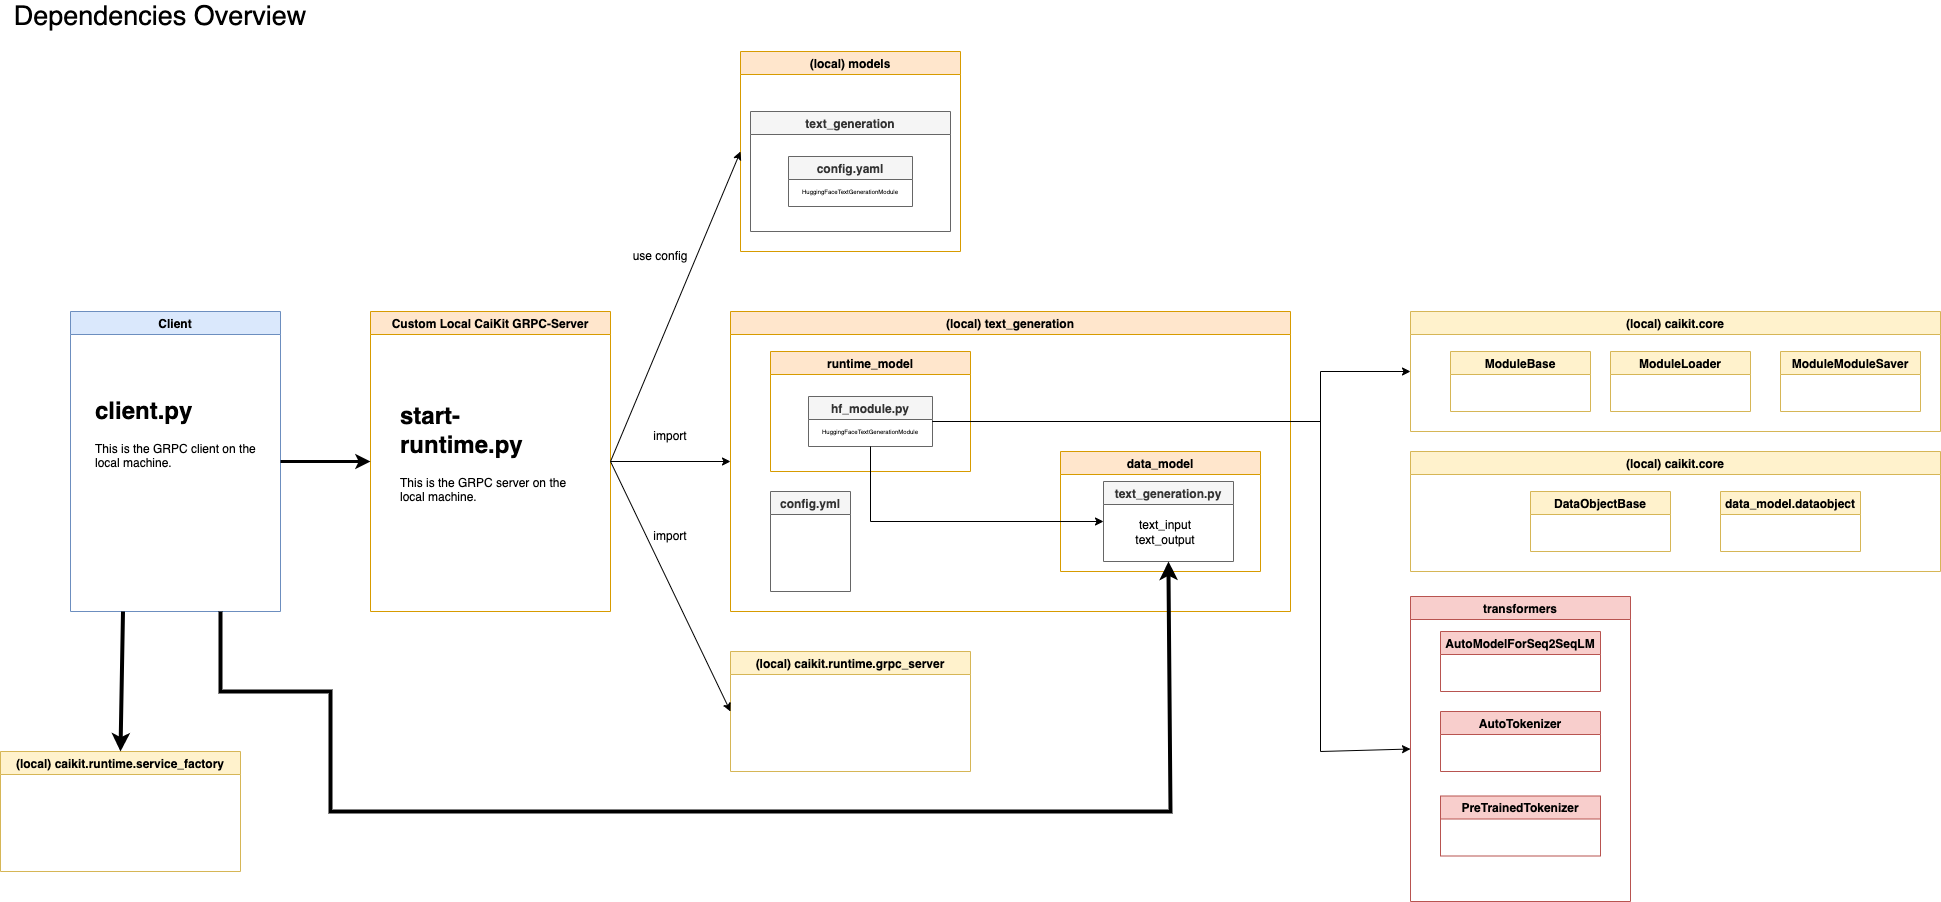

The diagram above was exported from draw.io. Its source (the exported page's mxGraphModel, read from the mxfile embedded in the PNG):
<mxGraphModel dx="1106" dy="2009" grid="1" gridSize="10" guides="1" tooltips="1" connect="1" arrows="1" fold="1" page="1" pageScale="1" pageWidth="827" pageHeight="1169" math="0" shadow="0">
  <root>
    <mxCell id="EjklW1IlAXdw-oUFECds-0" />
    <mxCell id="EjklW1IlAXdw-oUFECds-1" parent="EjklW1IlAXdw-oUFECds-0" />
    <mxCell id="EjklW1IlAXdw-oUFECds-2" value="Client" style="swimlane;fillColor=#dae8fc;strokeColor=#6c8ebf;" parent="EjklW1IlAXdw-oUFECds-1" vertex="1">
      <mxGeometry x="100" y="100" width="210" height="300" as="geometry" />
    </mxCell>
    <mxCell id="LKINytV3b7-0UIFgtkV--1" value="&lt;h1&gt;client.py&lt;/h1&gt;&lt;p&gt;This is the GRPC client on the local machine.&lt;/p&gt;" style="text;html=1;strokeColor=none;fillColor=none;spacing=5;spacingTop=-20;whiteSpace=wrap;overflow=hidden;rounded=0;" vertex="1" parent="EjklW1IlAXdw-oUFECds-2">
      <mxGeometry x="20" y="80" width="190" height="120" as="geometry" />
    </mxCell>
    <mxCell id="EjklW1IlAXdw-oUFECds-4" value="Custom Local CaiKit GRPC-Server" style="swimlane;fillColor=#ffe6cc;strokeColor=#d79b00;" parent="EjklW1IlAXdw-oUFECds-1" vertex="1">
      <mxGeometry x="400" y="100" width="240" height="300" as="geometry" />
    </mxCell>
    <mxCell id="LKINytV3b7-0UIFgtkV--0" value="&lt;h1&gt;start-runtime.py&lt;/h1&gt;&lt;p&gt;This is the GRPC server on the local machine.&lt;/p&gt;" style="text;html=1;strokeColor=none;fillColor=none;spacing=5;spacingTop=-20;whiteSpace=wrap;overflow=hidden;rounded=0;" vertex="1" parent="EjklW1IlAXdw-oUFECds-4">
      <mxGeometry x="25" y="85" width="190" height="120" as="geometry" />
    </mxCell>
    <mxCell id="EjklW1IlAXdw-oUFECds-5" value="(local) text_generation" style="swimlane;fillColor=#ffe6cc;strokeColor=#d79b00;" parent="EjklW1IlAXdw-oUFECds-1" vertex="1">
      <mxGeometry x="760" y="100" width="560" height="300" as="geometry" />
    </mxCell>
    <mxCell id="EjklW1IlAXdw-oUFECds-11" value="data_model" style="swimlane;fillColor=#ffe6cc;strokeColor=#d79b00;" parent="EjklW1IlAXdw-oUFECds-5" vertex="1">
      <mxGeometry x="330" y="140" width="200" height="120" as="geometry" />
    </mxCell>
    <mxCell id="EjklW1IlAXdw-oUFECds-15" value="text_generation.py" style="swimlane;fillColor=#f5f5f5;fontColor=#333333;strokeColor=#666666;" parent="EjklW1IlAXdw-oUFECds-11" vertex="1">
      <mxGeometry x="43" y="30" width="130" height="80" as="geometry" />
    </mxCell>
    <mxCell id="EjklW1IlAXdw-oUFECds-17" value="text_input&lt;br&gt;text_output" style="text;html=1;strokeColor=none;fillColor=none;align=center;verticalAlign=middle;whiteSpace=wrap;rounded=0;" parent="EjklW1IlAXdw-oUFECds-15" vertex="1">
      <mxGeometry x="32" y="36" width="60" height="30" as="geometry" />
    </mxCell>
    <mxCell id="EjklW1IlAXdw-oUFECds-14" value="runtime_model" style="swimlane;startSize=23;fillColor=#ffe6cc;strokeColor=#d79b00;" parent="EjklW1IlAXdw-oUFECds-5" vertex="1">
      <mxGeometry x="40" y="40" width="200" height="120" as="geometry" />
    </mxCell>
    <mxCell id="EjklW1IlAXdw-oUFECds-16" value="hf_module.py" style="swimlane;fillColor=#f5f5f5;fontColor=#333333;strokeColor=#666666;" parent="EjklW1IlAXdw-oUFECds-14" vertex="1">
      <mxGeometry x="38" y="45" width="124" height="50" as="geometry" />
    </mxCell>
    <mxCell id="EjklW1IlAXdw-oUFECds-46" value="HuggingFaceTextGenerationModule" style="text;html=1;strokeColor=none;fillColor=none;align=center;verticalAlign=middle;whiteSpace=wrap;rounded=0;fontColor=#000000;fontSize=6;" parent="EjklW1IlAXdw-oUFECds-16" vertex="1">
      <mxGeometry x="7" y="25" width="110" height="20" as="geometry" />
    </mxCell>
    <mxCell id="EjklW1IlAXdw-oUFECds-18" value="" style="endArrow=classic;html=1;rounded=0;exitX=0.5;exitY=1;exitDx=0;exitDy=0;entryX=0;entryY=0.5;entryDx=0;entryDy=0;" parent="EjklW1IlAXdw-oUFECds-5" source="EjklW1IlAXdw-oUFECds-16" target="EjklW1IlAXdw-oUFECds-15" edge="1">
      <mxGeometry width="50" height="50" relative="1" as="geometry">
        <mxPoint x="240" y="290" as="sourcePoint" />
        <mxPoint x="290" y="240" as="targetPoint" />
        <Array as="points">
          <mxPoint x="140" y="210" />
        </Array>
      </mxGeometry>
    </mxCell>
    <mxCell id="EjklW1IlAXdw-oUFECds-31" value="config.yml" style="swimlane;fillColor=#f5f5f5;fontColor=#333333;strokeColor=#666666;" parent="EjklW1IlAXdw-oUFECds-5" vertex="1">
      <mxGeometry x="40" y="180" width="80" height="100" as="geometry" />
    </mxCell>
    <mxCell id="EjklW1IlAXdw-oUFECds-6" value="(local) caikit.runtime.grpc_server" style="swimlane;fillColor=#fff2cc;strokeColor=#d6b656;" parent="EjklW1IlAXdw-oUFECds-1" vertex="1">
      <mxGeometry x="760" y="440" width="240" height="120" as="geometry" />
    </mxCell>
    <mxCell id="EjklW1IlAXdw-oUFECds-7" value="" style="endArrow=classic;html=1;rounded=0;exitX=1;exitY=0.5;exitDx=0;exitDy=0;entryX=0;entryY=0.5;entryDx=0;entryDy=0;" parent="EjklW1IlAXdw-oUFECds-1" source="EjklW1IlAXdw-oUFECds-4" target="EjklW1IlAXdw-oUFECds-6" edge="1">
      <mxGeometry width="50" height="50" relative="1" as="geometry">
        <mxPoint x="730" y="390" as="sourcePoint" />
        <mxPoint x="780" y="340" as="targetPoint" />
      </mxGeometry>
    </mxCell>
    <mxCell id="EjklW1IlAXdw-oUFECds-8" value="" style="endArrow=classic;html=1;rounded=0;exitX=1;exitY=0.5;exitDx=0;exitDy=0;entryX=0;entryY=0.5;entryDx=0;entryDy=0;" parent="EjklW1IlAXdw-oUFECds-1" source="EjklW1IlAXdw-oUFECds-4" target="EjklW1IlAXdw-oUFECds-5" edge="1">
      <mxGeometry width="50" height="50" relative="1" as="geometry">
        <mxPoint x="730" y="390" as="sourcePoint" />
        <mxPoint x="780" y="340" as="targetPoint" />
      </mxGeometry>
    </mxCell>
    <mxCell id="EjklW1IlAXdw-oUFECds-9" value="import" style="text;html=1;strokeColor=none;fillColor=none;align=center;verticalAlign=middle;whiteSpace=wrap;rounded=0;" parent="EjklW1IlAXdw-oUFECds-1" vertex="1">
      <mxGeometry x="670" y="210" width="60" height="30" as="geometry" />
    </mxCell>
    <mxCell id="EjklW1IlAXdw-oUFECds-10" value="import" style="text;html=1;strokeColor=none;fillColor=none;align=center;verticalAlign=middle;whiteSpace=wrap;rounded=0;" parent="EjklW1IlAXdw-oUFECds-1" vertex="1">
      <mxGeometry x="670" y="310" width="60" height="30" as="geometry" />
    </mxCell>
    <mxCell id="EjklW1IlAXdw-oUFECds-22" value="(local) caikit.core" style="swimlane;fillColor=#fff2cc;strokeColor=#d6b656;" parent="EjklW1IlAXdw-oUFECds-1" vertex="1">
      <mxGeometry x="1440" y="100" width="530" height="120" as="geometry" />
    </mxCell>
    <mxCell id="EjklW1IlAXdw-oUFECds-19" value="ModuleBase" style="swimlane;fillColor=#fff2cc;strokeColor=#d6b656;" parent="EjklW1IlAXdw-oUFECds-22" vertex="1">
      <mxGeometry x="40" y="40" width="140" height="60" as="geometry" />
    </mxCell>
    <mxCell id="EjklW1IlAXdw-oUFECds-20" value="ModuleLoader" style="swimlane;fillColor=#fff2cc;strokeColor=#d6b656;" parent="EjklW1IlAXdw-oUFECds-22" vertex="1">
      <mxGeometry x="200" y="40" width="140" height="60" as="geometry" />
    </mxCell>
    <mxCell id="EjklW1IlAXdw-oUFECds-21" value="ModuleModuleSaver" style="swimlane;startSize=23;fillColor=#fff2cc;strokeColor=#d6b656;" parent="EjklW1IlAXdw-oUFECds-22" vertex="1">
      <mxGeometry x="370" y="40" width="140" height="60" as="geometry" />
    </mxCell>
    <mxCell id="EjklW1IlAXdw-oUFECds-23" value="" style="endArrow=classic;html=1;rounded=0;exitX=1;exitY=0.5;exitDx=0;exitDy=0;entryX=0;entryY=0.5;entryDx=0;entryDy=0;" parent="EjklW1IlAXdw-oUFECds-1" source="EjklW1IlAXdw-oUFECds-16" target="EjklW1IlAXdw-oUFECds-22" edge="1">
      <mxGeometry width="50" height="50" relative="1" as="geometry">
        <mxPoint x="1250" y="260" as="sourcePoint" />
        <mxPoint x="1300" y="210" as="targetPoint" />
        <Array as="points">
          <mxPoint x="1350" y="210" />
          <mxPoint x="1350" y="160" />
        </Array>
      </mxGeometry>
    </mxCell>
    <mxCell id="EjklW1IlAXdw-oUFECds-24" value="transformers" style="swimlane;fillColor=#f8cecc;strokeColor=#b85450;" parent="EjklW1IlAXdw-oUFECds-1" vertex="1">
      <mxGeometry x="1440" y="385" width="220" height="305" as="geometry" />
    </mxCell>
    <mxCell id="EjklW1IlAXdw-oUFECds-25" value="AutoModelForSeq2SeqLM" style="swimlane;fillColor=#f8cecc;strokeColor=#b85450;" parent="EjklW1IlAXdw-oUFECds-24" vertex="1">
      <mxGeometry x="30" y="35" width="160" height="60" as="geometry" />
    </mxCell>
    <mxCell id="EjklW1IlAXdw-oUFECds-28" value="AutoTokenizer" style="swimlane;fillColor=#f8cecc;strokeColor=#b85450;" parent="EjklW1IlAXdw-oUFECds-24" vertex="1">
      <mxGeometry x="30" y="115" width="160" height="60" as="geometry" />
    </mxCell>
    <mxCell id="EjklW1IlAXdw-oUFECds-29" value="PreTrainedTokenizer" style="swimlane;fillColor=#f8cecc;strokeColor=#b85450;" parent="EjklW1IlAXdw-oUFECds-24" vertex="1">
      <mxGeometry x="30" y="199.5" width="160" height="60" as="geometry" />
    </mxCell>
    <mxCell id="EjklW1IlAXdw-oUFECds-30" value="" style="endArrow=classic;html=1;rounded=0;exitX=1;exitY=0.5;exitDx=0;exitDy=0;entryX=0;entryY=0.5;entryDx=0;entryDy=0;" parent="EjklW1IlAXdw-oUFECds-1" source="EjklW1IlAXdw-oUFECds-16" target="EjklW1IlAXdw-oUFECds-24" edge="1">
      <mxGeometry width="50" height="50" relative="1" as="geometry">
        <mxPoint x="972" y="220" as="sourcePoint" />
        <mxPoint x="1450" y="240" as="targetPoint" />
        <Array as="points">
          <mxPoint x="1350" y="210" />
          <mxPoint x="1350" y="170" />
          <mxPoint x="1350" y="540" />
        </Array>
      </mxGeometry>
    </mxCell>
    <mxCell id="EjklW1IlAXdw-oUFECds-32" value="(local) caikit.core" style="swimlane;fillColor=#fff2cc;strokeColor=#d6b656;" parent="EjklW1IlAXdw-oUFECds-1" vertex="1">
      <mxGeometry x="1440" y="240" width="530" height="120" as="geometry" />
    </mxCell>
    <mxCell id="EjklW1IlAXdw-oUFECds-33" value="DataObjectBase" style="swimlane;fillColor=#fff2cc;strokeColor=#d6b656;" parent="EjklW1IlAXdw-oUFECds-32" vertex="1">
      <mxGeometry x="120" y="40" width="140" height="60" as="geometry" />
    </mxCell>
    <mxCell id="EjklW1IlAXdw-oUFECds-34" value="data_model.dataobject" style="swimlane;fillColor=#fff2cc;strokeColor=#d6b656;" parent="EjklW1IlAXdw-oUFECds-32" vertex="1">
      <mxGeometry x="310" y="40" width="140" height="60" as="geometry" />
    </mxCell>
    <mxCell id="EjklW1IlAXdw-oUFECds-36" value="(local) caikit.runtime.service_factory" style="swimlane;fillColor=#fff2cc;strokeColor=#d6b656;" parent="EjklW1IlAXdw-oUFECds-1" vertex="1">
      <mxGeometry x="30" y="540" width="240" height="120" as="geometry" />
    </mxCell>
    <mxCell id="EjklW1IlAXdw-oUFECds-37" value="" style="endArrow=classic;html=1;rounded=0;exitX=1;exitY=0.5;exitDx=0;exitDy=0;entryX=0;entryY=0.5;entryDx=0;entryDy=0;strokeWidth=3;" parent="EjklW1IlAXdw-oUFECds-1" source="EjklW1IlAXdw-oUFECds-2" target="EjklW1IlAXdw-oUFECds-4" edge="1">
      <mxGeometry width="50" height="50" relative="1" as="geometry">
        <mxPoint x="130" y="300" as="sourcePoint" />
        <mxPoint x="180" y="250" as="targetPoint" />
      </mxGeometry>
    </mxCell>
    <mxCell id="EjklW1IlAXdw-oUFECds-38" value="" style="endArrow=classic;html=1;rounded=0;strokeWidth=4;exitX=0.25;exitY=1;exitDx=0;exitDy=0;entryX=0.5;entryY=0;entryDx=0;entryDy=0;" parent="EjklW1IlAXdw-oUFECds-1" source="EjklW1IlAXdw-oUFECds-2" target="EjklW1IlAXdw-oUFECds-36" edge="1">
      <mxGeometry width="50" height="50" relative="1" as="geometry">
        <mxPoint x="100" y="400" as="sourcePoint" />
        <mxPoint x="140" y="580" as="targetPoint" />
      </mxGeometry>
    </mxCell>
    <mxCell id="EjklW1IlAXdw-oUFECds-39" value="" style="endArrow=classic;html=1;rounded=0;strokeWidth=4;entryX=0.5;entryY=1;entryDx=0;entryDy=0;" parent="EjklW1IlAXdw-oUFECds-1" target="EjklW1IlAXdw-oUFECds-15" edge="1">
      <mxGeometry width="50" height="50" relative="1" as="geometry">
        <mxPoint x="250" y="400" as="sourcePoint" />
        <mxPoint x="1250.8333333333333" y="430" as="targetPoint" />
        <Array as="points">
          <mxPoint x="250" y="480" />
          <mxPoint x="360" y="480" />
          <mxPoint x="360" y="600" />
          <mxPoint x="1200" y="600" />
        </Array>
      </mxGeometry>
    </mxCell>
    <mxCell id="EjklW1IlAXdw-oUFECds-40" value="(local) models" style="swimlane;fillColor=#ffe6cc;strokeColor=#d79b00;" parent="EjklW1IlAXdw-oUFECds-1" vertex="1">
      <mxGeometry x="770" y="-160" width="220" height="200" as="geometry" />
    </mxCell>
    <mxCell id="EjklW1IlAXdw-oUFECds-41" value="text_generation" style="swimlane;startSize=23;fillColor=#f5f5f5;strokeColor=#666666;fontColor=#333333;" parent="EjklW1IlAXdw-oUFECds-40" vertex="1">
      <mxGeometry x="10" y="60" width="200" height="120" as="geometry" />
    </mxCell>
    <mxCell id="EjklW1IlAXdw-oUFECds-42" value="config.yaml" style="swimlane;fillColor=#f5f5f5;fontColor=#333333;strokeColor=#666666;" parent="EjklW1IlAXdw-oUFECds-41" vertex="1">
      <mxGeometry x="38" y="45" width="124" height="50" as="geometry" />
    </mxCell>
    <mxCell id="EjklW1IlAXdw-oUFECds-45" value="HuggingFaceTextGenerationModule" style="text;html=1;strokeColor=none;fillColor=none;align=center;verticalAlign=middle;whiteSpace=wrap;rounded=0;fontColor=#000000;fontSize=6;" parent="EjklW1IlAXdw-oUFECds-42" vertex="1">
      <mxGeometry x="7" y="25" width="110" height="20" as="geometry" />
    </mxCell>
    <mxCell id="EjklW1IlAXdw-oUFECds-47" value="" style="endArrow=classic;html=1;rounded=0;exitX=1;exitY=0.5;exitDx=0;exitDy=0;entryX=0;entryY=0.5;entryDx=0;entryDy=0;" parent="EjklW1IlAXdw-oUFECds-1" source="EjklW1IlAXdw-oUFECds-4" target="EjklW1IlAXdw-oUFECds-40" edge="1">
      <mxGeometry width="50" height="50" relative="1" as="geometry">
        <mxPoint x="650" y="260" as="sourcePoint" />
        <mxPoint x="770" y="260" as="targetPoint" />
      </mxGeometry>
    </mxCell>
    <mxCell id="EjklW1IlAXdw-oUFECds-48" value="use config" style="text;html=1;strokeColor=none;fillColor=none;align=center;verticalAlign=middle;whiteSpace=wrap;rounded=0;" parent="EjklW1IlAXdw-oUFECds-1" vertex="1">
      <mxGeometry x="660" y="30" width="60" height="30" as="geometry" />
    </mxCell>
    <mxCell id="EjklW1IlAXdw-oUFECds-51" value="Dependencies Overview" style="text;html=1;strokeColor=none;fillColor=none;align=center;verticalAlign=middle;whiteSpace=wrap;rounded=0;labelBackgroundColor=none;labelBorderColor=none;fontSize=27;fontColor=#000000;" parent="EjklW1IlAXdw-oUFECds-1" vertex="1">
      <mxGeometry x="30" y="-210" width="320" height="30" as="geometry" />
    </mxCell>
  </root>
</mxGraphModel>